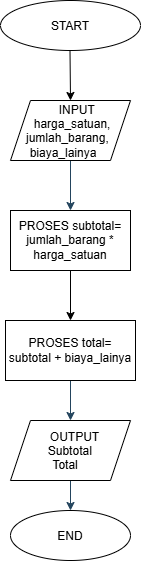

The diagram above was exported from draw.io. Its source (the exported page's mxGraphModel, read from the mxfile embedded in the PNG):
<mxGraphModel dx="933" dy="553" grid="1" gridSize="10" guides="1" tooltips="1" connect="1" arrows="1" fold="1" page="1" pageScale="1" pageWidth="827" pageHeight="1169" math="0" shadow="0">
  <root>
    <mxCell id="0" />
    <mxCell id="1" parent="0" />
    <mxCell id="-XnYb3_cIck4nW7txIDl-1" parent="1" style="ellipse;whiteSpace=wrap;html=1;shapeInside=1;rounded=0;labelBackgroundColor=none;" value="START" vertex="1">
      <mxGeometry height="50" width="140" x="390" y="340" as="geometry" />
    </mxCell>
    <mxCell id="-XnYb3_cIck4nW7txIDl-2" edge="1" parent="1" style="endArrow=classic;html=1;rounded=0;labelBackgroundColor=none;fontColor=default;" value="">
      <mxGeometry height="50" relative="1" width="50" as="geometry">
        <mxPoint x="459.5" y="390" as="sourcePoint" />
        <mxPoint x="460" y="440" as="targetPoint" />
      </mxGeometry>
    </mxCell>
    <mxCell id="-XnYb3_cIck4nW7txIDl-31" edge="1" parent="1" source="-XnYb3_cIck4nW7txIDl-3" style="edgeStyle=orthogonalEdgeStyle;rounded=0;orthogonalLoop=1;jettySize=auto;html=1;entryX=0.5;entryY=0;entryDx=0;entryDy=0;strokeColor=#23445D;" target="-XnYb3_cIck4nW7txIDl-13">
      <mxGeometry relative="1" as="geometry" />
    </mxCell>
    <mxCell id="-XnYb3_cIck4nW7txIDl-3" parent="1" style="shape=parallelogram;perimeter=parallelogramPerimeter;whiteSpace=wrap;html=1;shapeInside=1;fixedSize=1;rounded=0;labelBackgroundColor=none;" value="INPUT harga_satuan, jumlah_barang, biaya_lainya" vertex="1">
      <mxGeometry height="60" width="120" x="400" y="440" as="geometry" />
    </mxCell>
    <mxCell id="-XnYb3_cIck4nW7txIDl-33" edge="1" parent="1" source="-XnYb3_cIck4nW7txIDl-8" style="edgeStyle=orthogonalEdgeStyle;rounded=0;orthogonalLoop=1;jettySize=auto;html=1;entryX=0.5;entryY=0;entryDx=0;entryDy=0;strokeColor=#23445D;">
      <mxGeometry relative="1" as="geometry">
        <mxPoint x="460" y="760" as="targetPoint" />
      </mxGeometry>
    </mxCell>
    <mxCell id="-XnYb3_cIck4nW7txIDl-8" parent="1" style="rounded=0;whiteSpace=wrap;html=1;labelBackgroundColor=none;" value="PROSES total= subtotal + biaya_lainya" vertex="1">
      <mxGeometry height="60" width="130" x="395" y="660" as="geometry" />
    </mxCell>
    <mxCell id="-XnYb3_cIck4nW7txIDl-13" parent="1" style="rounded=0;whiteSpace=wrap;html=1;labelBackgroundColor=none;" value="PROSES subtotal= jumlah_barang * harga_satuan" vertex="1">
      <mxGeometry height="60" width="120" x="400" y="550" as="geometry" />
    </mxCell>
    <mxCell id="-XnYb3_cIck4nW7txIDl-14" edge="1" parent="1" source="-XnYb3_cIck4nW7txIDl-13" style="endArrow=classic;html=1;rounded=0;exitX=0.5;exitY=1;exitDx=0;exitDy=0;entryX=0.5;entryY=0;entryDx=0;entryDy=0;labelBackgroundColor=none;fontColor=default;" target="-XnYb3_cIck4nW7txIDl-8" value="">
      <mxGeometry height="50" relative="1" width="50" as="geometry">
        <mxPoint x="350" y="600" as="sourcePoint" />
        <mxPoint x="400" y="550" as="targetPoint" />
      </mxGeometry>
    </mxCell>
    <mxCell id="-XnYb3_cIck4nW7txIDl-29" parent="1" style="ellipse;whiteSpace=wrap;html=1;shapeInside=1;rounded=0;labelBackgroundColor=none;" value="END" vertex="1">
      <mxGeometry height="50" width="120" x="400" y="850" as="geometry" />
    </mxCell>
    <mxCell id="-XnYb3_cIck4nW7txIDl-36" edge="1" parent="1" source="-XnYb3_cIck4nW7txIDl-35" style="edgeStyle=orthogonalEdgeStyle;rounded=0;orthogonalLoop=1;jettySize=auto;html=1;strokeColor=#23445D;" target="-XnYb3_cIck4nW7txIDl-29">
      <mxGeometry relative="1" as="geometry" />
    </mxCell>
    <mxCell id="-XnYb3_cIck4nW7txIDl-35" parent="1" style="shape=parallelogram;perimeter=parallelogramPerimeter;whiteSpace=wrap;html=1;shapeInside=1;fixedSize=1;rounded=0;labelBackgroundColor=none;" value="OUTPUT&lt;br&gt;Subtotal&lt;br&gt;Total" vertex="1">
      <mxGeometry height="60" width="120" x="400" y="760" as="geometry" />
    </mxCell>
  </root>
</mxGraphModel>